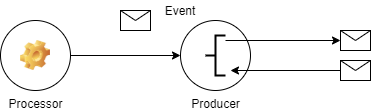

The diagram above was exported from draw.io. Its source (the exported page's mxGraphModel, read from the mxfile embedded in the PNG):
<mxGraphModel dx="1108" dy="450" grid="1" gridSize="10" guides="1" tooltips="1" connect="1" arrows="1" fold="1" page="1" pageScale="1" pageWidth="850" pageHeight="1100" math="0" shadow="0">
  <root>
    <mxCell id="0" />
    <mxCell id="1" parent="0" />
    <mxCell id="fAyPzbZ8Mg_LcP4v2ROD-5" value="" style="edgeStyle=orthogonalEdgeStyle;rounded=0;orthogonalLoop=1;jettySize=auto;html=1;" edge="1" parent="1" source="fAyPzbZ8Mg_LcP4v2ROD-2" target="fAyPzbZ8Mg_LcP4v2ROD-4">
      <mxGeometry relative="1" as="geometry" />
    </mxCell>
    <mxCell id="fAyPzbZ8Mg_LcP4v2ROD-2" value="Processor" style="verticalLabelPosition=bottom;verticalAlign=top;html=1;shape=mxgraph.flowchart.on-page_reference;" vertex="1" parent="1">
      <mxGeometry x="140" y="170" width="70" height="70" as="geometry" />
    </mxCell>
    <mxCell id="fAyPzbZ8Mg_LcP4v2ROD-4" value="Producer" style="verticalLabelPosition=bottom;verticalAlign=top;html=1;shape=mxgraph.flowchart.on-page_reference;" vertex="1" parent="1">
      <mxGeometry x="320" y="170" width="70" height="70" as="geometry" />
    </mxCell>
    <mxCell id="fAyPzbZ8Mg_LcP4v2ROD-6" value="" style="strokeWidth=2;html=1;shape=mxgraph.flowchart.annotation_2;align=left;labelPosition=right;pointerEvents=1;" vertex="1" parent="1">
      <mxGeometry x="345" y="185" width="20" height="40" as="geometry" />
    </mxCell>
    <mxCell id="fAyPzbZ8Mg_LcP4v2ROD-8" value="" style="endArrow=classic;html=1;entryX=0;entryY=0.5;entryDx=0;entryDy=0;" edge="1" parent="1" target="fAyPzbZ8Mg_LcP4v2ROD-10">
      <mxGeometry width="50" height="50" relative="1" as="geometry">
        <mxPoint x="365" y="190" as="sourcePoint" />
        <mxPoint x="450" y="190" as="targetPoint" />
      </mxGeometry>
    </mxCell>
    <mxCell id="fAyPzbZ8Mg_LcP4v2ROD-10" value="" style="shape=message;html=1;whiteSpace=wrap;html=1;outlineConnect=0;" vertex="1" parent="1">
      <mxGeometry x="480" y="180" width="30" height="20" as="geometry" />
    </mxCell>
    <mxCell id="fAyPzbZ8Mg_LcP4v2ROD-11" value="" style="shape=message;html=1;whiteSpace=wrap;html=1;outlineConnect=0;" vertex="1" parent="1">
      <mxGeometry x="480" y="210" width="30" height="20" as="geometry" />
    </mxCell>
    <mxCell id="fAyPzbZ8Mg_LcP4v2ROD-13" value="" style="endArrow=classic;html=1;exitX=0;exitY=0.5;exitDx=0;exitDy=0;" edge="1" parent="1" source="fAyPzbZ8Mg_LcP4v2ROD-11">
      <mxGeometry width="50" height="50" relative="1" as="geometry">
        <mxPoint x="400" y="260" as="sourcePoint" />
        <mxPoint x="370" y="220" as="targetPoint" />
      </mxGeometry>
    </mxCell>
    <mxCell id="fAyPzbZ8Mg_LcP4v2ROD-14" value="" style="shape=message;html=1;whiteSpace=wrap;html=1;outlineConnect=0;" vertex="1" parent="1">
      <mxGeometry x="260" y="160" width="30" height="20" as="geometry" />
    </mxCell>
    <mxCell id="fAyPzbZ8Mg_LcP4v2ROD-15" value="" style="shape=image;html=1;verticalLabelPosition=bottom;verticalAlign=top;imageAspect=0;image=img/clipart/Gear_128x128.png" vertex="1" parent="1">
      <mxGeometry x="160" y="190" width="30" height="30" as="geometry" />
    </mxCell>
    <mxCell id="fAyPzbZ8Mg_LcP4v2ROD-16" value="Event" style="text;html=1;strokeColor=none;fillColor=none;align=center;verticalAlign=middle;whiteSpace=wrap;rounded=0;" vertex="1" parent="1">
      <mxGeometry x="300" y="150" width="40" height="20" as="geometry" />
    </mxCell>
  </root>
</mxGraphModel>